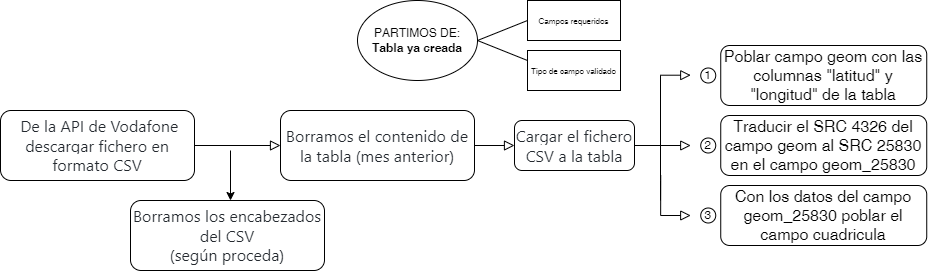

The diagram above was exported from draw.io. Its source (the exported page's mxGraphModel, read from the mxfile embedded in the PNG):
<mxGraphModel dx="1773" dy="1253" grid="1" gridSize="10" guides="1" tooltips="1" connect="1" arrows="1" fold="1" page="1" pageScale="1" pageWidth="827" pageHeight="1169" math="0" shadow="0">
  <root>
    <mxCell id="WIyWlLk6GJQsqaUBKTNV-0" />
    <mxCell id="WIyWlLk6GJQsqaUBKTNV-1" parent="WIyWlLk6GJQsqaUBKTNV-0" />
    <mxCell id="WIyWlLk6GJQsqaUBKTNV-2" value="" style="rounded=0;html=1;jettySize=auto;orthogonalLoop=1;fontSize=11;endArrow=block;endFill=0;endSize=8;strokeWidth=1;shadow=0;labelBackgroundColor=none;edgeStyle=orthogonalEdgeStyle;" parent="WIyWlLk6GJQsqaUBKTNV-1" source="WIyWlLk6GJQsqaUBKTNV-3" edge="1">
      <mxGeometry relative="1" as="geometry">
        <mxPoint x="500" y="165" as="targetPoint" />
      </mxGeometry>
    </mxCell>
    <mxCell id="WIyWlLk6GJQsqaUBKTNV-3" value="&lt;span style=&quot;color: rgb(36, 41, 47); font-family: -apple-system, BlinkMacSystemFont, &amp;quot;Segoe UI&amp;quot;, Helvetica, Arial, sans-serif, &amp;quot;Apple Color Emoji&amp;quot;, &amp;quot;Segoe UI Emoji&amp;quot;; font-size: 16px; text-align: start; background-color: rgb(255, 255, 255);&quot;&gt;&amp;nbsp;De la API de Vodafone descargar fichero en formato CSV&lt;/span&gt;" style="rounded=1;whiteSpace=wrap;html=1;fontSize=12;glass=0;strokeWidth=1;shadow=0;" parent="WIyWlLk6GJQsqaUBKTNV-1" vertex="1">
      <mxGeometry x="220" y="130" width="194" height="70" as="geometry" />
    </mxCell>
    <mxCell id="WIyWlLk6GJQsqaUBKTNV-7" value="&lt;span style=&quot;color: rgb(36, 41, 47); font-family: -apple-system, BlinkMacSystemFont, &amp;quot;Segoe UI&amp;quot;, Helvetica, Arial, sans-serif, &amp;quot;Apple Color Emoji&amp;quot;, &amp;quot;Segoe UI Emoji&amp;quot;; font-size: 16px; text-align: start; background-color: rgb(255, 255, 255);&quot;&gt;Cargar el fichero CSV a la tabla&lt;/span&gt;" style="rounded=1;whiteSpace=wrap;html=1;fontSize=12;glass=0;strokeWidth=1;shadow=0;" parent="WIyWlLk6GJQsqaUBKTNV-1" vertex="1">
      <mxGeometry x="734" y="140" width="120" height="50" as="geometry" />
    </mxCell>
    <mxCell id="dSTZGPqrwVJC1YuezCt9-1" value="&lt;font style=&quot;font-size: 16px;&quot;&gt;Poblar campo geom con las columnas &quot;latitud&quot; y &quot;longitud&quot; de la tabla&lt;/font&gt;" style="rounded=1;whiteSpace=wrap;html=1;fontSize=12;glass=0;strokeWidth=1;shadow=0;" parent="WIyWlLk6GJQsqaUBKTNV-1" vertex="1">
      <mxGeometry x="940.24" y="65" width="206" height="60" as="geometry" />
    </mxCell>
    <mxCell id="dSTZGPqrwVJC1YuezCt9-2" value="PARTIMOS DE:&lt;br&gt;&lt;b&gt;Tabla ya creada&lt;/b&gt;" style="ellipse;whiteSpace=wrap;html=1;" parent="WIyWlLk6GJQsqaUBKTNV-1" vertex="1">
      <mxGeometry x="577" y="20" width="120" height="80" as="geometry" />
    </mxCell>
    <mxCell id="dSTZGPqrwVJC1YuezCt9-3" value="" style="endArrow=none;html=1;rounded=0;" parent="WIyWlLk6GJQsqaUBKTNV-1" edge="1">
      <mxGeometry width="50" height="50" relative="1" as="geometry">
        <mxPoint x="697" y="60" as="sourcePoint" />
        <mxPoint x="747" y="40" as="targetPoint" />
      </mxGeometry>
    </mxCell>
    <mxCell id="dSTZGPqrwVJC1YuezCt9-4" value="" style="endArrow=none;html=1;rounded=0;" parent="WIyWlLk6GJQsqaUBKTNV-1" edge="1">
      <mxGeometry width="50" height="50" relative="1" as="geometry">
        <mxPoint x="747" y="80" as="sourcePoint" />
        <mxPoint x="697" y="60" as="targetPoint" />
      </mxGeometry>
    </mxCell>
    <mxCell id="dSTZGPqrwVJC1YuezCt9-5" value="&lt;font style=&quot;font-size: 8px;&quot;&gt;Campos requeridos&lt;/font&gt;" style="rounded=0;whiteSpace=wrap;html=1;" parent="WIyWlLk6GJQsqaUBKTNV-1" vertex="1">
      <mxGeometry x="747" y="20" width="93" height="40" as="geometry" />
    </mxCell>
    <mxCell id="dSTZGPqrwVJC1YuezCt9-6" value="&lt;font style=&quot;font-size: 8px;&quot;&gt;Tipo de campo validado&lt;/font&gt;" style="rounded=0;whiteSpace=wrap;html=1;" parent="WIyWlLk6GJQsqaUBKTNV-1" vertex="1">
      <mxGeometry x="747" y="70" width="93" height="40" as="geometry" />
    </mxCell>
    <mxCell id="dSTZGPqrwVJC1YuezCt9-10" value="" style="rounded=0;html=1;jettySize=auto;orthogonalLoop=1;fontSize=11;endArrow=block;endFill=0;endSize=8;strokeWidth=1;shadow=0;labelBackgroundColor=none;edgeStyle=orthogonalEdgeStyle;" parent="WIyWlLk6GJQsqaUBKTNV-1" edge="1">
      <mxGeometry relative="1" as="geometry">
        <mxPoint x="880" y="220" as="sourcePoint" />
        <mxPoint x="910.24" y="94.7" as="targetPoint" />
        <Array as="points">
          <mxPoint x="880" y="199.7" />
          <mxPoint x="880" y="94.7" />
        </Array>
      </mxGeometry>
    </mxCell>
    <mxCell id="0cr7JS-6dH3-iT99Agge-0" value="" style="rounded=0;html=1;jettySize=auto;orthogonalLoop=1;fontSize=11;endArrow=block;endFill=0;endSize=8;strokeWidth=1;shadow=0;labelBackgroundColor=none;edgeStyle=orthogonalEdgeStyle;" parent="WIyWlLk6GJQsqaUBKTNV-1" source="0cr7JS-6dH3-iT99Agge-1" edge="1">
      <mxGeometry relative="1" as="geometry">
        <mxPoint x="733.9999999999998" y="165" as="targetPoint" />
      </mxGeometry>
    </mxCell>
    <mxCell id="0cr7JS-6dH3-iT99Agge-1" value="&lt;span style=&quot;color: rgb(36, 41, 47); font-family: -apple-system, BlinkMacSystemFont, &amp;quot;Segoe UI&amp;quot;, Helvetica, Arial, sans-serif, &amp;quot;Apple Color Emoji&amp;quot;, &amp;quot;Segoe UI Emoji&amp;quot;; font-size: 16px; text-align: start; background-color: rgb(255, 255, 255);&quot;&gt;Borramos el contenido de la tabla (mes anterior)&lt;/span&gt;" style="rounded=1;whiteSpace=wrap;html=1;fontSize=12;glass=0;strokeWidth=1;shadow=0;" parent="WIyWlLk6GJQsqaUBKTNV-1" vertex="1">
      <mxGeometry x="500" y="130" width="194" height="70" as="geometry" />
    </mxCell>
    <mxCell id="0cr7JS-6dH3-iT99Agge-3" value="&lt;div style=&quot;&quot;&gt;&lt;font face=&quot;-apple-system, BlinkMacSystemFont, Segoe UI, Helvetica, Arial, sans-serif, Apple Color Emoji, Segoe UI Emoji&quot; color=&quot;#24292f&quot;&gt;&lt;span style=&quot;font-size: 16px; background-color: rgb(255, 255, 255);&quot;&gt;Borramos los encabezados del CSV&lt;/span&gt;&lt;/font&gt;&lt;/div&gt;&lt;div style=&quot;&quot;&gt;&lt;font face=&quot;-apple-system, BlinkMacSystemFont, Segoe UI, Helvetica, Arial, sans-serif, Apple Color Emoji, Segoe UI Emoji&quot; color=&quot;#24292f&quot;&gt;&lt;span style=&quot;font-size: 16px; background-color: rgb(255, 255, 255);&quot;&gt;(según proceda)&lt;/span&gt;&lt;/font&gt;&lt;/div&gt;" style="rounded=1;whiteSpace=wrap;html=1;fontSize=12;glass=0;strokeWidth=1;shadow=0;align=center;" parent="WIyWlLk6GJQsqaUBKTNV-1" vertex="1">
      <mxGeometry x="350" y="220" width="194" height="70" as="geometry" />
    </mxCell>
    <mxCell id="0cr7JS-6dH3-iT99Agge-4" value="" style="endArrow=classic;html=1;rounded=0;fontSize=8;" parent="WIyWlLk6GJQsqaUBKTNV-1" target="0cr7JS-6dH3-iT99Agge-3" edge="1">
      <mxGeometry width="50" height="50" relative="1" as="geometry">
        <mxPoint x="450" y="170" as="sourcePoint" />
        <mxPoint x="500" y="120" as="targetPoint" />
        <Array as="points">
          <mxPoint x="450" y="220" />
        </Array>
      </mxGeometry>
    </mxCell>
    <mxCell id="4V82-x2SI7fe9SY9hmSm-0" value="" style="rounded=0;html=1;jettySize=auto;orthogonalLoop=1;fontSize=11;endArrow=block;endFill=0;endSize=8;strokeWidth=1;shadow=0;labelBackgroundColor=none;edgeStyle=orthogonalEdgeStyle;" edge="1" parent="WIyWlLk6GJQsqaUBKTNV-1">
      <mxGeometry relative="1" as="geometry">
        <mxPoint x="854" y="180" as="sourcePoint" />
        <mxPoint x="910.24" y="165" as="targetPoint" />
        <Array as="points">
          <mxPoint x="854" y="165" />
        </Array>
      </mxGeometry>
    </mxCell>
    <mxCell id="4V82-x2SI7fe9SY9hmSm-1" value="1" style="ellipse;whiteSpace=wrap;html=1;aspect=fixed;" vertex="1" parent="WIyWlLk6GJQsqaUBKTNV-1">
      <mxGeometry x="920.24" y="87.5" width="15" height="15" as="geometry" />
    </mxCell>
    <mxCell id="4V82-x2SI7fe9SY9hmSm-2" value="&lt;span style=&quot;font-size: 16px;&quot;&gt;Traducir el SRC 4326 del campo geom al SRC 25830 en el campo geom_25830&lt;/span&gt;" style="rounded=1;whiteSpace=wrap;html=1;fontSize=12;glass=0;strokeWidth=1;shadow=0;" vertex="1" parent="WIyWlLk6GJQsqaUBKTNV-1">
      <mxGeometry x="940.24" y="135" width="206" height="60" as="geometry" />
    </mxCell>
    <mxCell id="4V82-x2SI7fe9SY9hmSm-3" value="2" style="ellipse;whiteSpace=wrap;html=1;aspect=fixed;" vertex="1" parent="WIyWlLk6GJQsqaUBKTNV-1">
      <mxGeometry x="920.24" y="157.5" width="15" height="15" as="geometry" />
    </mxCell>
    <mxCell id="4V82-x2SI7fe9SY9hmSm-4" value="&lt;font style=&quot;font-size: 16px;&quot;&gt;Con los datos del campo geom_25830 poblar el campo cuadricula&lt;/font&gt;" style="rounded=1;whiteSpace=wrap;html=1;fontSize=12;glass=0;strokeWidth=1;shadow=0;" vertex="1" parent="WIyWlLk6GJQsqaUBKTNV-1">
      <mxGeometry x="940.24" y="205" width="206" height="60" as="geometry" />
    </mxCell>
    <mxCell id="4V82-x2SI7fe9SY9hmSm-5" value="" style="rounded=0;html=1;jettySize=auto;orthogonalLoop=1;fontSize=11;endArrow=block;endFill=0;endSize=8;strokeWidth=1;shadow=0;labelBackgroundColor=none;edgeStyle=orthogonalEdgeStyle;" edge="1" parent="WIyWlLk6GJQsqaUBKTNV-1">
      <mxGeometry relative="1" as="geometry">
        <mxPoint x="880.24" y="195" as="sourcePoint" />
        <mxPoint x="910.24" y="235" as="targetPoint" />
        <Array as="points">
          <mxPoint x="880.24" y="235" />
        </Array>
      </mxGeometry>
    </mxCell>
    <mxCell id="4V82-x2SI7fe9SY9hmSm-7" value="3" style="ellipse;whiteSpace=wrap;html=1;aspect=fixed;" vertex="1" parent="WIyWlLk6GJQsqaUBKTNV-1">
      <mxGeometry x="920.24" y="227.5" width="15" height="15" as="geometry" />
    </mxCell>
  </root>
</mxGraphModel>